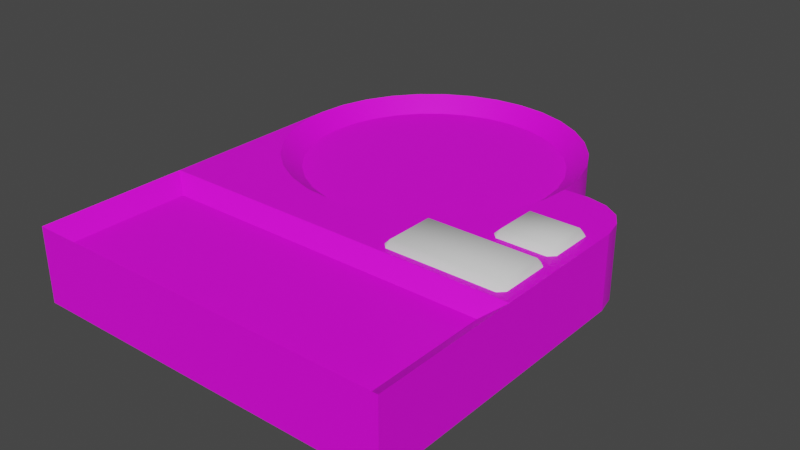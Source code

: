 # Source: Base.blend  (saved by Blender 3.4.6; exported with 4.5.12 LTS)
import bpy
from mathutils import Matrix  # noqa: F401  (used for matrix-valued properties, if any)

bpy.ops.wm.read_factory_settings(use_empty=True)
scene = bpy.context.scene
scene.name = 'Scene'

# ---- collections
col_collection = bpy.data.collections.new('Collection'); scene.collection.children.link(col_collection)

# ---- images (referenced by path relative to the original .blend; pixels are not part of the script)
import os
ASSET_DIR = os.environ.get("B2B_ASSET_DIR", "")  # directory of the original .blend (textures are referenced by path, not embedded)
HERE = os.path.dirname(os.path.abspath(__file__))  # packed textures are extracted next to this script under _unpacked/

def load_image(name, relpath, width, height, colorspace="sRGB"):
    """Load a texture the original file referenced (path relative to the .blend, or extracted next to this script)."""
    p = next((c for c in (os.path.join(HERE, relpath), os.path.join(ASSET_DIR, relpath)) if relpath and os.path.exists(c)), "")
    if p:
        img = bpy.data.images.load(p, check_existing=True)
        img.name = name
    else:  # same state as the original file: an image datablock whose file is absent (Cycles renders it pink)
        img = bpy.data.images.new(name, width, height)
        img.source = "FILE"
        img.filepath = "//" + (relpath or name)
    img.colorspace_settings.name = colorspace
    return img
img_base_psd = load_image('Base.psd', 'Base.psd', 1024, 1024, 'sRGB')

# ---- materials (node trees are filled in below, after node groups)
mat_material = bpy.data.materials.new('Material')
mat_material.alpha_threshold = 0.0
mat_material.use_transparent_shadow = False
mat_material.roughness = 0.5
mat_material.line_color = (0.0, 0.0, 0.0, 1.0)

# ---- node groups
ng_auto_smooth = bpy.data.node_groups.new('Auto Smooth', 'GeometryNodeTree')
_s = ng_auto_smooth.interface.new_socket(name='Geometry', in_out='OUTPUT', socket_type='NodeSocketGeometry')
_s = ng_auto_smooth.interface.new_socket(name='Geometry', in_out='INPUT', socket_type='NodeSocketGeometry')
_s = ng_auto_smooth.interface.new_socket(name='Angle', in_out='INPUT', socket_type='NodeSocketFloat')
_s.subtype = 'ANGLE'
_s.min_value = 0.0
_s.max_value = 3.142
ng_auto_smooth.is_modifier = True
_N = ng_auto_smooth.nodes; _L = ng_auto_smooth.links
n0 = _N.new('NodeGroupOutput'); n0.name = 'Group Output'; n0.location = (480, -100)
n1 = _N.new('NodeGroupInput'); n1.name = 'Group Input'; n1.location = (-420, -300)
n2 = _N.new('NodeGroupInput'); n2.name = 'Group Input.001'; n2.location = (-60, -100)
n3 = _N.new('GeometryNodeSetShadeSmooth'); n3.name = 'Set Shade Smooth'; n3.location = (120, -100)
n3.domain = 'EDGE'
n4 = _N.new('GeometryNodeSetShadeSmooth'); n4.name = 'Set Shade Smooth.001'; n4.location = (300, -100)
n5 = _N.new('GeometryNodeInputMeshEdgeAngle'); n5.name = 'Edge Angle'; n5.location = (-420, -220)
n6 = _N.new('GeometryNodeInputEdgeSmooth'); n6.name = 'Is Edge Smooth'; n6.location = (-60, -160)
n7 = _N.new('GeometryNodeInputShadeSmooth'); n7.name = 'Is Face Smooth'; n7.location = (-240, -340)
n8 = _N.new('FunctionNodeBooleanMath'); n8.name = 'Boolean Math'; n8.location = (-60, -220)
n9 = _N.new('FunctionNodeCompare'); n9.name = 'Compare'; n9.location = (-240, -180)
n9.operation = 'LESS_EQUAL'
_L.new(n5.outputs[0], n9.inputs[0])
_L.new(n4.outputs[0], n0.inputs[0])
_L.new(n1.outputs[1], n9.inputs[1])
_L.new(n9.outputs[0], n8.inputs[0])
_L.new(n7.outputs[0], n8.inputs[1])
_L.new(n2.outputs[0], n3.inputs[0])
_L.new(n6.outputs[0], n3.inputs[1])
_L.new(n3.outputs[0], n4.inputs[0])
_L.new(n8.outputs[0], n3.inputs[2])
n0.is_active_output = True

# ---- material node trees
mat_material.use_nodes = True; mat_material.node_tree.nodes.clear()
_N = mat_material.node_tree.nodes; _L = mat_material.node_tree.links
n0 = _N.new('ShaderNodeOutputMaterial'); n0.name = 'Material Output'; n0.location = (300, 300)
n1 = _N.new('ShaderNodeBsdfPrincipled'); n1.name = 'Principled BSDF'; n1.location = (10, 300)
n1.distribution = 'GGX'
n1.subsurface_method = 'RANDOM_WALK_SKIN'
n1.inputs[3].default_value = 1.45
n1.inputs[27].default_value = (0.0, 0.0, 0.0, 1.0)
n1.inputs[28].default_value = 1.0
n2 = _N.new('ShaderNodeTexImage'); n2.name = 'Image Texture'; n2.location = (-280, 275)
n2.image = img_base_psd
_L.new(n1.outputs[0], n0.inputs[0])
_L.new(n2.outputs[0], n1.inputs[0])
n0.is_active_output = True

# ---- world
world_world = bpy.data.worlds.new('World'); scene.world = world_world
world_world.use_nodes = True; world_world.node_tree.nodes.clear()
_N = world_world.node_tree.nodes; _L = world_world.node_tree.links
n0 = _N.new('ShaderNodeOutputWorld'); n0.name = 'World Output'; n0.location = (300, 300)
n1 = _N.new('ShaderNodeBackground'); n1.name = 'Background'; n1.location = (10, 300)
n1.inputs[0].default_value = (0.05088, 0.05088, 0.05088, 1.0)
_L.new(n1.outputs[0], n0.inputs[0])
n0.is_active_output = True
world_world.color = (0.05088, 0.05088, 0.05088)
world_world.use_sun_shadow = False
world_world.sun_shadow_jitter_overblur = 0.0

# ---- meshes
me_cylinder = bpy.data.meshes.new('Cylinder')
me_cylinder.from_pydata([(1.2, 1.003, 0.25), (1.2, 1.003, -0.25), (-0.3, 3.3, -0.25), (-0.3, 3.3, 0.25), (-0.1049, 3.281, -0.25), (-0.1049, 3.281, 0.25), (0.08268, 3.224, -0.25), (0.08268, 3.224, 0.25), (0.2556, 3.131, -0.25), (0.2556, 3.131, 0.25), (0.4071, 3.007, -0.25), (0.4071, 3.007, 0.25), (0.5315, 2.856, -0.25), (0.5315, 2.856, 0.25), (0.6239, 2.683, -0.25), (0.6239, 2.683, 0.25), (0.6808, 2.495, -0.25), (0.6808, 2.495, 0.25), (0.7, 2.3, -0.25), (0.7, 2.3, 0.25), (-1.3, 2.3, -0.25), (0.6808, 2.105, 0.25), (0.03064, 1.502, 0.15), (0.6239, 1.917, 0.25), (0.18, 1.582, 0.15), (0.5315, 1.744, 0.25), (0.3109, 1.689, 0.15), (0.4071, 1.593, 0.25), (0.4184, 1.82, 0.15), (0.2556, 1.469, 0.25), (0.4982, 1.969, 0.15), (0.08268, 1.376, 0.25), (0.5474, 2.131, 0.15), (-0.1049, 1.319, 0.25), (0.564, 2.3, 0.15), (-0.3, 1.3, 0.25), (0.5474, 2.469, 0.15), (-0.4951, 1.319, 0.25), (0.4982, 2.631, 0.15), (-0.6827, 1.376, 0.25), (0.4184, 2.78, 0.15), (-0.8556, 1.469, 0.25), (0.3109, 2.911, 0.15), (-1.007, 1.593, 0.25), (0.18, 3.018, 0.15), (-1.131, 1.744, 0.25), (0.03064, 3.098, 0.15), (-1.224, 1.917, 0.25), (-0.1314, 3.147, 0.15), (-1.281, 2.105, 0.25), (-0.3, 3.164, 0.15), (-1.3, 2.3, 0.25), (-1.281, 2.495, -0.25), (-1.281, 2.495, 0.25), (-1.224, 2.683, -0.25), (-1.224, 2.683, 0.25), (-1.131, 2.856, -0.25), (-1.131, 2.856, 0.25), (-1.007, 3.007, -0.25), (-1.007, 3.007, 0.25), (-0.8556, 3.131, -0.25), (-0.8556, 3.131, 0.25), (-0.6827, 3.224, -0.25), (-0.6827, 3.224, 0.25), (-0.4951, 3.281, -0.25), (-0.4951, 3.281, 0.25), (-1.3, 1.003, -0.25), (-1.3, 1.003, 0.25), (-0.78, 3.018, 0.15), (-0.9109, 2.911, 0.15), (-1.018, 2.78, 0.15), (-1.098, 2.631, 0.15), (-1.147, 2.469, 0.15), (-1.164, 2.3, 0.15), (-1.147, 2.131, 0.15), (-1.098, 1.969, 0.15), (-1.018, 1.82, 0.15), (-0.9109, 1.689, 0.15), (-0.78, 1.582, 0.15), (-0.6306, 1.502, 0.15), (-0.4686, 1.453, 0.15), (-0.3, 1.436, 0.15), (1.11, 2.2, -0.25), (-0.1314, 1.453, 0.15), (1.11, 2.2, 0.25), (-0.6306, 3.098, 0.15), (-0.4686, 3.147, 0.15), (1.17, 2.104, -0.25), (1.2, 1.969, -0.25), (1.003, 2.27, -0.25), (0.8667, 2.3, -0.25), (0.8667, 2.3, 0.25), (1.003, 2.27, 0.25), (1.2, 1.969, 0.25), (1.17, 2.104, 0.25), (1.2, 0.002755, 0.25), (1.2, 0.002755, -0.25), (-1.3, 0.002755, -0.25), (-1.3, 0.002755, 0.25), (1.07, 0.9078, 0.15), (-1.17, 0.9078, 0.15), (1.07, 0.09776, 0.15), (-1.17, 0.09776, 0.15)], [], [(2, 3, 5, 4), (65, 63, 85, 86), (4, 5, 7, 6), (51, 20, 66, 67), (6, 7, 9, 8), (8, 9, 11, 10), (11, 9, 44, 42), (10, 11, 13, 12), (12, 13, 15, 14), (27, 25, 28, 26), (14, 15, 17, 16), (16, 17, 19, 18), (43, 41, 78, 77), (59, 57, 70, 69), (21, 19, 34, 32), (37, 35, 81, 80), (53, 51, 73, 72), (5, 3, 50, 48), (15, 13, 40, 38), (31, 29, 24, 22), (47, 45, 76, 75), (63, 61, 68, 85), (9, 7, 46, 44), (20, 51, 53, 52), (52, 53, 55, 54), (54, 55, 57, 56), (56, 57, 59, 58), (58, 59, 61, 60), (60, 61, 63, 62), (55, 53, 72, 71), (62, 63, 65, 64), (25, 23, 30, 28), (64, 65, 3, 2), (41, 39, 79, 78), (57, 55, 71, 70), (19, 17, 36, 34), (35, 33, 83, 81), (51, 49, 74, 73), (13, 11, 42, 40), (29, 27, 26, 24), (45, 43, 77, 76), (61, 59, 69, 68), (3, 65, 86, 50), (7, 5, 48, 46), (23, 21, 32, 30), (39, 37, 80, 79), (48, 50, 86, 85, 68, 69, 70, 71, 72, 73, 74, 75, 76, 77, 78, 79, 80, 81, 83, 22, 24, 26, 28, 30, 32, 34, 36, 38, 40, 42, 44, 46), (49, 47, 75, 74), (33, 31, 22, 83), (17, 15, 38, 36), (2, 4, 6, 8, 10, 12, 14, 16, 18, 90, 89, 82, 87, 88, 1, 66, 20, 52, 54, 56, 58, 60, 62, 64), (67, 66, 97, 98), (21, 23, 25, 27, 29, 31, 33, 35, 37, 39, 41, 43, 45, 47, 49, 51, 67, 0, 93, 94, 84, 92, 91, 19), (19, 91, 90, 18), (89, 90, 91, 92), (92, 84, 82, 89), (94, 87, 82, 84), (87, 94, 93, 88), (88, 93, 0, 1), (98, 97, 96, 95), (1, 0, 95, 96), (95, 0, 99, 101), (66, 1, 96, 97), (99, 100, 102, 101), (98, 95, 101, 102), (0, 67, 100, 99), (67, 98, 102, 100)])
me_cylinder.polygons.foreach_set('use_smooth', [1, 1, 1, 1, 1, 1, 1, 1, 1, 1, 1, 1, 1, 1, 1, 1, 1, 1, 1, 1, 1, 1, 1, 1, 1, 1, 1, 1, 1, 1, 1, 1, 1, 1, 1, 1, 1, 1, 1, 1, 1, 1, 1, 1, 1, 1, 0, 1, 1, 1, 0, 0, 0, 1, 1, 1, 1, 1, 0, 0, 0, 0, 0, 0, 0, 0, 0])
_uv = me_cylinder.uv_layers.new(name='UVMap')
_uv.uv.foreach_set('vector', [0.7277, 0.3762, 0.7277, 0.3422, 0.735, 0.3422, 0.735, 0.3762, 0.7939, 0.9732, 0.7729, 0.968, 0.7787, 0.9501, 0.7968, 0.9546, 0.735, 0.3762, 0.735, 0.3422, 0.7443, 0.3422, 0.7443, 0.3762, 0.8865, 0.3762, 0.8865, 0.4102, 0.8036, 0.4102, 0.8036, 0.3762, 0.7443, 0.3762, 0.7443, 0.3422, 0.7553, 0.3422, 0.7553, 0.3762, 0.7553, 0.3762, 0.7553, 0.3422, 0.7676, 0.3422, 0.7676, 0.3762, 0.8947, 0.9482, 0.8777, 0.9596, 0.8693, 0.9428, 0.8839, 0.933, 0.7676, 0.3762, 0.7676, 0.3422, 0.7806, 0.3422, 0.7806, 0.3762, 0.7806, 0.3762, 0.7806, 0.3422, 0.7939, 0.3422, 0.7939, 0.3762, 0.7328, 0.952, 0.7189, 0.9381, 0.7315, 0.9248, 0.7435, 0.9367, 0.7939, 0.3762, 0.7939, 0.3422, 0.807, 0.3422, 0.807, 0.3762, 0.807, 0.3762, 0.807, 0.3422, 0.8194, 0.3422, 0.8194, 0.3762, 0.8908, 0.952, 0.8738, 0.9633, 0.8654, 0.9466, 0.88, 0.9367, 0.7367, 0.9482, 0.7228, 0.9343, 0.7354, 0.921, 0.7474, 0.933, 0.7022, 0.9052, 0.7, 0.8874, 0.7152, 0.8809, 0.7171, 0.8963, 0.8336, 0.977, 0.8118, 0.9787, 0.8118, 0.9599, 0.8306, 0.9583, 0.7061, 0.9014, 0.704, 0.8836, 0.7192, 0.8772, 0.721, 0.8926, 0.8375, 0.9732, 0.8157, 0.975, 0.8157, 0.9561, 0.8345, 0.9546, 0.9189, 0.9186, 0.9086, 0.9343, 0.8959, 0.921, 0.9049, 0.9074, 0.769, 0.9718, 0.7497, 0.9633, 0.7581, 0.9466, 0.7748, 0.9539, 0.915, 0.9223, 0.9047, 0.9381, 0.892, 0.9248, 0.901, 0.9111, 0.7729, 0.968, 0.7536, 0.9596, 0.762, 0.9428, 0.7787, 0.9501, 0.8777, 0.9596, 0.8584, 0.968, 0.8526, 0.9501, 0.8693, 0.9428, 0.8865, 0.4102, 0.8865, 0.3762, 0.8995, 0.3762, 0.8995, 0.4102, 0.8995, 0.4102, 0.8995, 0.3762, 0.9128, 0.3762, 0.9128, 0.4102, 0.9128, 0.4102, 0.9128, 0.3762, 0.926, 0.3762, 0.926, 0.4102, 0.926, 0.4102, 0.926, 0.3762, 0.9385, 0.3762, 0.9385, 0.4102, 0.9385, 0.4102, 0.9385, 0.3762, 0.95, 0.3762, 0.95, 0.4102, 0.95, 0.4102, 0.95, 0.3762, 0.9599, 0.3762, 0.9599, 0.4102, 0.7125, 0.9186, 0.7061, 0.9014, 0.721, 0.8926, 0.7265, 0.9074, 0.9599, 0.4102, 0.9599, 0.3762, 0.9679, 0.3762, 0.9679, 0.4102, 0.7189, 0.9381, 0.7086, 0.9223, 0.7226, 0.9111, 0.7315, 0.9248, 0.9679, 0.4102, 0.9679, 0.3762, 0.9737, 0.3762, 0.9737, 0.4102, 0.8738, 0.9633, 0.8545, 0.9718, 0.8487, 0.9539, 0.8654, 0.9466, 0.7228, 0.9343, 0.7125, 0.9186, 0.7265, 0.9074, 0.7354, 0.921, 0.9274, 0.8836, 0.9253, 0.9014, 0.9103, 0.8926, 0.9122, 0.8772, 0.8118, 0.9787, 0.79, 0.977, 0.7929, 0.9583, 0.8118, 0.9599, 0.9235, 0.8874, 0.9213, 0.9052, 0.9064, 0.8963, 0.9083, 0.8809, 0.9086, 0.9343, 0.8947, 0.9482, 0.8839, 0.933, 0.8959, 0.921, 0.7497, 0.9633, 0.7328, 0.952, 0.7435, 0.9367, 0.7581, 0.9466, 0.9047, 0.9381, 0.8908, 0.952, 0.88, 0.9367, 0.892, 0.9248, 0.7536, 0.9596, 0.7367, 0.9482, 0.7474, 0.933, 0.762, 0.9428, 0.8157, 0.975, 0.7939, 0.9732, 0.7968, 0.9546, 0.8157, 0.9561, 0.8584, 0.968, 0.8375, 0.9732, 0.8345, 0.9546, 0.8526, 0.9501, 0.7086, 0.9223, 0.7022, 0.9052, 0.7171, 0.8963, 0.7226, 0.9111, 0.8545, 0.9718, 0.8336, 0.977, 0.8306, 0.9583, 0.8487, 0.9539, 0.4531, 0.9884, 0.3807, 0.9967, 0.3081, 0.9907, 0.238, 0.9706, 0.1732, 0.9372, 0.1162, 0.8918, 0.0691, 0.8362, 0.03377, 0.7725, 0.01156, 0.7031, 0.003307, 0.6307, 0.009342, 0.5581, 0.02943, 0.488, 0.06279, 0.4232, 0.1082, 0.3662, 0.1638, 0.3191, 0.2275, 0.2838, 0.2969, 0.2616, 0.3693, 0.2533, 0.4419, 0.2593, 0.512, 0.2794, 0.5768, 0.3128, 0.6338, 0.3582, 0.6809, 0.4138, 0.7162, 0.4775, 0.7384, 0.5469, 0.7467, 0.6193, 0.7407, 0.6919, 0.7206, 0.762, 0.6872, 0.8268, 0.6418, 0.8838, 0.5862, 0.9309, 0.5225, 0.9662, 0.9213, 0.9052, 0.915, 0.9223, 0.901, 0.9111, 0.9064, 0.8963, 0.79, 0.977, 0.769, 0.9718, 0.7748, 0.9539, 0.7929, 0.9583, 0.9253, 0.9014, 0.9189, 0.9186, 0.9049, 0.9074, 0.9103, 0.8926, 0.9756, 0.3273, 0.9743, 0.3406, 0.9705, 0.3534, 0.9642, 0.3651, 0.9557, 0.3754, 0.9454, 0.3839, 0.9337, 0.3902, 0.9209, 0.3941, 0.9076, 0.3954, 0.9076, 0.4067, 0.9056, 0.416, 0.9008, 0.4232, 0.8943, 0.4273, 0.8851, 0.4294, 0.8194, 0.4294, 0.8194, 0.2593, 0.9076, 0.2593, 0.9209, 0.2606, 0.9337, 0.2645, 0.9454, 0.2708, 0.9557, 0.2793, 0.9642, 0.2896, 0.9705, 0.3013, 0.9743, 0.3141, 0.8036, 0.3762, 0.8036, 0.4102, 0.7397, 0.4102, 0.7397, 0.3762, 0.7896, 0.4455, 0.767, 0.3711, 0.7303, 0.3025, 0.681, 0.2424, 0.6209, 0.1931, 0.5523, 0.1564, 0.4779, 0.1339, 0.4005, 0.1262, 0.3231, 0.1339, 0.2487, 0.1564, 0.1801, 0.1931, 0.12, 0.2424, 0.07069, 0.3025, 0.03403, 0.3711, 0.01146, 0.4455, 0.003838, 0.5229, 0.003838, 0.008332, 0.9955, 0.008332, 0.9955, 0.3914, 0.9836, 0.4453, 0.9598, 0.4833, 0.9175, 0.511, 0.8633, 0.5229, 0.7972, 0.5229, 0.8194, 0.3422, 0.8246, 0.3422, 0.8246, 0.3762, 0.8194, 0.3762, 0.8307, 0.3762, 0.8246, 0.3762, 0.8246, 0.3422, 0.8307, 0.3422, 0.8307, 0.3422, 0.8383, 0.3422, 0.8383, 0.3762, 0.8307, 0.3762, 0.846, 0.3422, 0.846, 0.3762, 0.8383, 0.3762, 0.8383, 0.3422, 0.846, 0.3762, 0.846, 0.3422, 0.8551, 0.3422, 0.8551, 0.3762, 0.8551, 0.3762, 0.8551, 0.3422, 0.9134, 0.3422, 0.9134, 0.3762, 0.8213, 0.2871, 0.8213, 0.3211, 0.6513, 0.3211, 0.6513, 0.2871, 0.9134, 0.3762, 0.9134, 0.3422, 0.9737, 0.3422, 0.9737, 0.3762, 0.9813, 0.8773, 0.9813, 0.9687, 0.9668, 0.9536, 0.9668, 0.8796, 0.8194, 0.2593, 0.8194, 0.4294, 0.7514, 0.4294, 0.7514, 0.2593, 0.3072, 0.8219, 0.3072, 0.4086, 0.4567, 0.4086, 0.4567, 0.8219, 0.9794, 0.8809, 0.7, 0.8809, 0.7146, 0.8658, 0.9648, 0.8658, 0.9813, 0.9687, 0.702, 0.9687, 0.7165, 0.9536, 0.9668, 0.9536, 0.702, 0.9687, 0.702, 0.8773, 0.7165, 0.8796, 0.7165, 0.9536])
me_cylinder.materials.append(mat_material)
me_cylinder.update()
me_cube_001 = bpy.data.meshes.new('Cube.001')
me_cube_001.from_pydata([(0.3541, 1.04, 0.2459), (0.3541, 1.084, 0.29), (0.31, 1.084, 0.2459), (0.3541, 1.416, 0.29), (0.3541, 1.46, 0.2459), (0.31, 1.416, 0.2459), (1.086, 1.084, 0.29), (1.086, 1.04, 0.2459), (1.13, 1.084, 0.2459), (1.086, 1.416, 0.29), (1.13, 1.416, 0.2459), (1.086, 1.46, 0.2459)], [], [(9, 3, 1, 6), (0, 1, 2), (3, 4, 5), (6, 7, 8), (9, 10, 11), (1, 3, 5, 2), (3, 9, 11, 4), (2, 5, 4, 11, 10, 8, 7, 0), (9, 6, 8, 10), (6, 1, 0, 7)])
me_cube_001.polygons.foreach_set('use_smooth', [True] * 10)
_uv = me_cube_001.uv_layers.new(name='UVMap')
_uv.uv.foreach_set('vector', [0.6513, 0.5263, 0.8487, 0.5263, 0.8487, 0.7237, 0.6513, 0.7237, 0.5987, 0.0, 0.625, 0.02625, 0.5987, 0.02625, 0.625, 0.2237, 0.5987, 0.25, 0.5987, 0.2237, 0.625, 0.7763, 0.5987, 0.7763, 0.5987, 0.75, 0.625, 0.4737, 0.5987, 0.5, 0.5987, 0.4737, 0.625, 0.02625, 0.625, 0.2237, 0.5987, 0.2237, 0.5987, 0.02625, 0.625, 0.2763, 0.625, 0.4737, 0.5987, 0.4737, 0.5987, 0.2763, 0.5987, 0.02625, 0.5987, 0.2237, 0.5987, 0.25, 0.5987, 0.4737, 0.5987, 0.5, 0.5987, 0.7237, 0.5987, 0.7763, 0.5987, 0.9737, 0.6513, 0.5263, 0.6513, 0.7237, 0.5987, 0.7237, 0.5987, 0.5263, 0.625, 0.7763, 0.625, 0.9737, 0.5987, 0.9737, 0.5987, 0.7763])
me_cube_001.update()
me_cube_002 = bpy.data.meshes.new('Cube.002')
me_cube_002.from_pydata([(0.7441, 1.52, 0.2459), (0.7441, 1.564, 0.29), (0.7, 1.564, 0.2459), (0.7441, 1.856, 0.29), (0.7441, 1.9, 0.2459), (0.7, 1.856, 0.2459), (1.076, 1.564, 0.29), (1.076, 1.52, 0.2459), (1.12, 1.564, 0.2459), (1.076, 1.856, 0.29), (1.12, 1.856, 0.2459), (1.076, 1.9, 0.2459)], [], [(9, 3, 1, 6), (0, 1, 2), (3, 4, 5), (6, 7, 8), (9, 10, 11), (1, 3, 5, 2), (3, 9, 11, 4), (2, 5, 4, 11, 10, 8, 7, 0), (9, 6, 8, 10), (6, 1, 0, 7)])
me_cube_002.polygons.foreach_set('use_smooth', [True] * 10)
_uv = me_cube_002.uv_layers.new(name='UVMap')
_uv.uv.foreach_set('vector', [0.6513, 0.5263, 0.8487, 0.5263, 0.8487, 0.7237, 0.6513, 0.7237, 0.5987, 0.0, 0.625, 0.02625, 0.5987, 0.02625, 0.625, 0.2237, 0.5987, 0.25, 0.5987, 0.2237, 0.625, 0.7763, 0.5987, 0.7763, 0.5987, 0.75, 0.625, 0.4737, 0.5987, 0.5, 0.5987, 0.4737, 0.625, 0.02625, 0.625, 0.2237, 0.5987, 0.2237, 0.5987, 0.02625, 0.625, 0.2763, 0.625, 0.4737, 0.5987, 0.4737, 0.5987, 0.2763, 0.5987, 0.02625, 0.5987, 0.2237, 0.5987, 0.25, 0.5987, 0.4737, 0.5987, 0.5, 0.5987, 0.7237, 0.5987, 0.7763, 0.5987, 0.9737, 0.6513, 0.5263, 0.6513, 0.7237, 0.5987, 0.7237, 0.5987, 0.5263, 0.625, 0.7763, 0.625, 0.9737, 0.5987, 0.9737, 0.5987, 0.7763])
me_cube_002.update()

# ---- objects
ob_base = bpy.data.objects.new('Base', me_cylinder)
ob_button = bpy.data.objects.new('Button', me_cube_001)
ob_button_001 = bpy.data.objects.new('Button.001', me_cube_002)

# ---- transforms, parenting, visibility, modifiers, constraints
ob_base.location = (0.0, 0.0, 0.0)
_m = ob_base.modifiers.new('Auto Smooth', 'NODES')
_m.node_group = ng_auto_smooth
_gi = [s.identifier for s in ng_auto_smooth.interface.items_tree if s.item_type == 'SOCKET' and s.in_out == 'INPUT']
_m[_gi[1]] = 0.5236  # Angle
ob_button.location = (0.0, 0.0, 0.0)
_m = ob_button.modifiers.new('Auto Smooth', 'NODES')
_m.node_group = ng_auto_smooth
_gi = [s.identifier for s in ng_auto_smooth.interface.items_tree if s.item_type == 'SOCKET' and s.in_out == 'INPUT']
_m[_gi[1]] = 0.8378  # Angle
ob_button_001.location = (0.0, 0.0, 0.0)
_m = ob_button_001.modifiers.new('Auto Smooth', 'NODES')
_m.node_group = ng_auto_smooth
_gi = [s.identifier for s in ng_auto_smooth.interface.items_tree if s.item_type == 'SOCKET' and s.in_out == 'INPUT']
_m[_gi[1]] = 0.8378  # Angle

# ---- collection membership
col_collection.objects.link(ob_base)
col_collection.objects.link(ob_button)
col_collection.objects.link(ob_button_001)

# ---- scene / render settings (as saved in the file)
scene.frame_start = 1; scene.frame_end = 250; scene.frame_set(1)
scene.render.engine = 'BLENDER_EEVEE_NEXT'
scene.cycles.sampling_pattern = 'TABULATED_SOBOL'
scene.cycles.use_light_tree = False
scene.view_settings.view_transform = 'Filmic'
bpy.context.view_layer.update()

# ---- added for rendering (the .blend has no active camera and no usable light): camera, sun
cam_auto = bpy.data.cameras.new('AutoCamera')
cam_auto.lens = 50.0
cam_auto.sensor_width = 36.0
cam_auto.clip_end = 1000.0
ob_auto_camera = bpy.data.objects.new('AutoCamera', cam_auto)
scene.collection.objects.link(ob_auto_camera)
ob_auto_camera.location = (3.81091, -2.98171, 3.10872)
ob_auto_camera.rotation_euler = (1.09748, -7.21219e-08, 0.694738)
scene.camera = ob_auto_camera
light_auto_sun = bpy.data.lights.new('AutoSun', 'SUN')
light_auto_sun.energy = 3.0
light_auto_sun.angle = 0.0523599
ob_auto_sun = bpy.data.objects.new('AutoSun', light_auto_sun)
scene.collection.objects.link(ob_auto_sun)
ob_auto_sun.rotation_euler = (0.872665, 0.174533, 0.523599)
bpy.context.view_layer.update()
